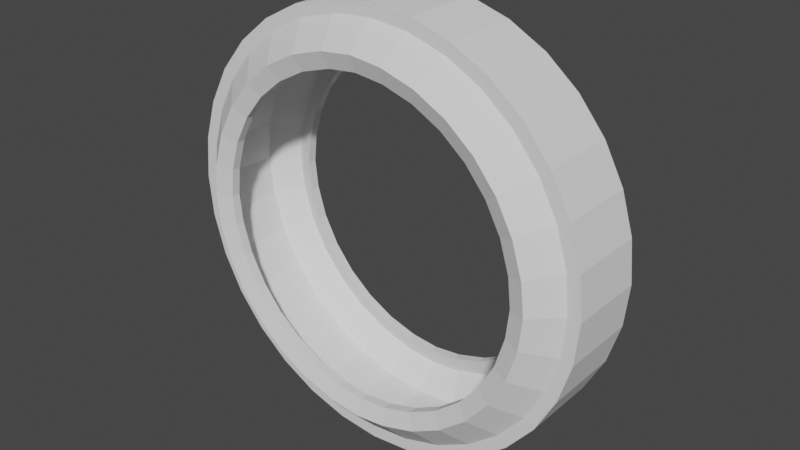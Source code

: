 # Source: loop.blend  (saved by Blender 2.82.7; exported with 4.5.12 LTS)
import bpy
from mathutils import Matrix  # noqa: F401  (used for matrix-valued properties, if any)

bpy.ops.wm.read_factory_settings(use_empty=True)
scene = bpy.context.scene
scene.name = 'Scene'

# ---- collections
col_collection = bpy.data.collections.new('Collection'); scene.collection.children.link(col_collection)

# ---- world
world_world = bpy.data.worlds.new('World'); scene.world = world_world
world_world.use_nodes = True; world_world.node_tree.nodes.clear()
_N = world_world.node_tree.nodes; _L = world_world.node_tree.links
n0 = _N.new('ShaderNodeOutputWorld'); n0.name = 'World Output'; n0.location = (300, 300)
n1 = _N.new('ShaderNodeBackground'); n1.name = 'Background'; n1.location = (10, 300)
n1.inputs[0].default_value = (0.05088, 0.05088, 0.05088, 1.0)
_L.new(n1.outputs[0], n0.inputs[0])
n0.is_active_output = True
world_world.color = (0.05088, 0.05088, 0.05088)
world_world.use_sun_shadow = False
world_world.sun_shadow_jitter_overblur = 0.0

# ---- meshes
me_cylinder = bpy.data.meshes.new('Cylinder')
me_cylinder.from_pydata([(-1.951, 1.813, -9.808), (-1.951, -1.813, -9.808), (-3.827, 1.813, -9.239), (-3.827, -1.813, -9.239), (-5.556, 1.813, -8.315), (-5.556, -1.813, -8.315), (-7.071, 1.813, -7.071), (-7.071, -1.813, -7.071), (-8.315, 1.813, -5.556), (-8.315, -1.813, -5.556), (-9.239, 1.813, -3.827), (-9.239, -1.813, -3.827), (-9.808, 1.813, -1.951), (-9.808, -1.813, -1.951), (-1.836, 1.813, -9.229), (-1.836, -1.813, -9.229), (-3.601, 1.813, -8.693), (-3.601, -1.813, -8.693), (-5.228, 1.813, -7.824), (-5.228, -1.813, -7.824), (-6.653, 1.813, -6.653), (-6.653, -1.813, -6.653), (-7.824, 1.813, -5.228), (-7.824, -1.813, -5.228), (-8.693, 1.813, -3.601), (-8.693, -1.813, -3.601), (-9.229, 1.813, -1.836), (-9.229, -1.813, -1.836), (-1.836, 1.535, -9.229), (-1.836, -1.535, -9.229), (-3.601, 1.535, -8.693), (-3.601, -1.535, -8.693), (-5.228, 1.535, -7.824), (-5.228, -1.535, -7.824), (-6.653, 1.535, -6.653), (-6.653, -1.535, -6.653), (-7.824, 1.535, -5.228), (-7.824, -1.535, -5.228), (-8.693, 1.535, -3.601), (-8.693, -1.535, -3.601), (-9.229, 1.535, -1.836), (-9.229, -1.535, -1.836), (-1.475, 2.92, -8.065), (-1.475, -2.92, -8.065), (-3.048, 2.92, -7.588), (-3.048, -2.92, -7.588), (-4.498, 2.92, -6.813), (-4.498, -2.92, -6.813), (-5.769, 2.92, -5.769), (-5.769, -2.92, -5.769), (-6.813, 2.92, -4.498), (-6.813, -2.92, -4.498), (-7.588, 2.92, -3.048), (-7.588, -2.92, -3.048), (-8.065, 2.92, -1.475), (-8.065, -2.92, -1.475), (-1.475, -2.473, -8.065), (-3.048, -2.473, -7.588), (-4.498, -2.473, -6.813), (-5.769, -2.473, -5.769), (-6.813, -2.473, -4.498), (-7.588, -2.473, -3.048), (-8.065, -2.473, -1.475), (-1.475, 2.473, -8.065), (-3.048, 2.473, -7.588), (-4.498, 2.473, -6.813), (-5.769, 2.473, -5.769), (-6.813, 2.473, -4.498), (-7.588, 2.473, -3.048), (-8.065, 2.473, -1.475), (0.0, 1.813, -10.0), (0.0, -1.813, -10.0), (1.951, 1.813, -9.808), (1.951, -1.813, -9.808), (3.827, 1.813, -9.239), (3.827, -1.813, -9.239), (5.556, 1.813, -8.315), (5.556, -1.813, -8.315), (7.071, 1.813, -7.071), (7.071, -1.813, -7.071), (8.315, 1.813, -5.556), (8.315, -1.813, -5.556), (9.239, 1.813, -3.827), (9.239, -1.813, -3.827), (9.808, 1.813, -1.951), (9.808, -1.813, -1.951), (0.0, 1.813, -9.409), (0.0, -1.813, -9.409), (1.836, 1.813, -9.229), (1.836, -1.813, -9.229), (3.601, 1.813, -8.693), (3.601, -1.813, -8.693), (5.228, 1.813, -7.824), (5.228, -1.813, -7.824), (6.653, 1.813, -6.653), (6.653, -1.813, -6.653), (7.824, 1.813, -5.228), (7.824, -1.813, -5.228), (8.693, 1.813, -3.601), (8.693, -1.813, -3.601), (9.229, 1.813, -1.836), (9.229, -1.813, -1.836), (0.0, 1.535, -9.409), (0.0, -1.535, -9.409), (1.836, 1.535, -9.229), (1.836, -1.535, -9.229), (3.601, 1.535, -8.693), (3.601, -1.535, -8.693), (5.228, 1.535, -7.824), (5.228, -1.535, -7.824), (6.653, 1.535, -6.653), (6.653, -1.535, -6.653), (7.824, 1.535, -5.228), (7.824, -1.535, -5.228), (8.693, 1.535, -3.601), (8.693, -1.535, -3.601), (9.229, 1.535, -1.836), (9.229, -1.535, -1.836), (-6.125e-09, 2.92, -8.226), (1.475, 2.92, -8.065), (1.475, -2.92, -8.065), (6.125e-09, -2.92, -8.226), (3.048, 2.92, -7.588), (3.048, -2.92, -7.588), (4.498, 2.92, -6.813), (4.498, -2.92, -6.813), (5.769, 2.92, -5.769), (5.769, -2.92, -5.769), (6.813, 2.92, -4.498), (6.813, -2.92, -4.498), (7.588, 2.92, -3.048), (7.588, -2.92, -3.048), (8.065, 2.92, -1.475), (8.065, -2.92, -1.475), (5.187e-09, -2.473, -8.226), (1.475, -2.473, -8.065), (3.048, -2.473, -7.588), (4.498, -2.473, -6.813), (5.769, -2.473, -5.769), (6.813, -2.473, -4.498), (7.588, -2.473, -3.048), (8.065, -2.473, -1.475), (-5.187e-09, 2.473, -8.226), (1.475, 2.473, -8.065), (3.048, 2.473, -7.588), (4.498, 2.473, -6.813), (5.769, 2.473, -5.769), (6.813, 2.473, -4.498), (7.588, 2.473, -3.048), (8.065, 2.473, -1.475), (-1.951, 1.813, 9.808), (-1.951, -1.813, 9.808), (-3.827, 1.813, 9.239), (-3.827, -1.813, 9.239), (-5.556, 1.813, 8.315), (-5.556, -1.813, 8.315), (-7.071, 1.813, 7.071), (-7.071, -1.813, 7.071), (-8.315, 1.813, 5.556), (-8.315, -1.813, 5.556), (-9.239, 1.813, 3.827), (-9.239, -1.813, 3.827), (-9.808, 1.813, 1.951), (-9.808, -1.813, 1.951), (-10.0, 1.813, 7.924e-08), (-10.0, -1.813, -7.924e-08), (-1.836, 1.813, 9.229), (-1.836, -1.813, 9.229), (-3.601, 1.813, 8.693), (-3.601, -1.813, 8.693), (-5.228, 1.813, 7.824), (-5.228, -1.813, 7.824), (-6.653, 1.813, 6.653), (-6.653, -1.813, 6.653), (-7.824, 1.813, 5.228), (-7.824, -1.813, 5.228), (-8.693, 1.813, 3.601), (-8.693, -1.813, 3.601), (-9.229, 1.813, 1.836), (-9.229, -1.813, 1.836), (-9.409, 1.813, 7.924e-08), (-9.409, -1.813, -7.924e-08), (-1.836, 1.535, 9.229), (-1.836, -1.535, 9.229), (-3.601, 1.535, 8.693), (-3.601, -1.535, 8.693), (-5.228, 1.535, 7.824), (-5.228, -1.535, 7.824), (-6.653, 1.535, 6.653), (-6.653, -1.535, 6.653), (-7.824, 1.535, 5.228), (-7.824, -1.535, 5.228), (-8.693, 1.535, 3.601), (-8.693, -1.535, 3.601), (-9.229, 1.535, 1.836), (-9.229, -1.535, 1.836), (-9.409, 1.535, 6.71e-08), (-9.409, -1.535, -6.71e-08), (-1.475, 2.92, 8.065), (-1.475, -2.92, 8.065), (-3.048, 2.92, 7.588), (-3.048, -2.92, 7.588), (-4.498, 2.92, 6.813), (-4.498, -2.92, 6.813), (-5.769, 2.92, 5.769), (-5.769, -2.92, 5.769), (-6.813, 2.92, 4.498), (-6.813, -2.92, 4.498), (-7.588, 2.92, 3.048), (-7.588, -2.92, 3.048), (-8.065, 2.92, 1.475), (-8.065, -2.92, 1.475), (-8.226, 2.92, 7.373e-08), (-8.226, -2.92, -6.754e-08), (-1.475, -2.473, 8.065), (-3.048, -2.473, 7.588), (-4.498, -2.473, 6.813), (-5.769, -2.473, 5.769), (-6.813, -2.473, 4.498), (-7.588, -2.473, 3.048), (-8.065, -2.473, 1.475), (-8.226, -2.473, -5.673e-08), (-1.475, 2.473, 8.065), (-3.048, 2.473, 7.588), (-4.498, 2.473, 6.813), (-5.769, 2.473, 5.769), (-6.813, 2.473, 4.498), (-7.588, 2.473, 3.048), (-8.065, 2.473, 1.475), (-8.226, 2.473, 6.291e-08), (0.0, 1.813, 10.0), (0.0, -1.813, 10.0), (1.951, 1.813, 9.808), (1.951, -1.813, 9.808), (3.827, 1.813, 9.239), (3.827, -1.813, 9.239), (5.556, 1.813, 8.315), (5.556, -1.813, 8.315), (7.071, 1.813, 7.071), (7.071, -1.813, 7.071), (8.315, 1.813, 5.556), (8.315, -1.813, 5.556), (9.239, 1.813, 3.827), (9.239, -1.813, 3.827), (9.808, 1.813, 1.951), (9.808, -1.813, 1.951), (10.0, 1.813, 7.924e-08), (10.0, -1.813, -7.924e-08), (0.0, 1.813, 9.409), (0.0, -1.813, 9.409), (1.836, 1.813, 9.229), (1.836, -1.813, 9.229), (3.601, 1.813, 8.693), (3.601, -1.813, 8.693), (5.228, 1.813, 7.824), (5.228, -1.813, 7.824), (6.653, 1.813, 6.653), (6.653, -1.813, 6.653), (7.824, 1.813, 5.228), (7.824, -1.813, 5.228), (8.693, 1.813, 3.601), (8.693, -1.813, 3.601), (9.229, 1.813, 1.836), (9.229, -1.813, 1.836), (9.409, 1.813, 7.924e-08), (9.409, -1.813, -7.924e-08), (0.0, 1.535, 9.409), (0.0, -1.535, 9.409), (1.836, 1.535, 9.229), (1.836, -1.535, 9.229), (3.601, 1.535, 8.693), (3.601, -1.535, 8.693), (5.228, 1.535, 7.824), (5.228, -1.535, 7.824), (6.653, 1.535, 6.653), (6.653, -1.535, 6.653), (7.824, 1.535, 5.228), (7.824, -1.535, 5.228), (8.693, 1.535, 3.601), (8.693, -1.535, 3.601), (9.229, 1.535, 1.836), (9.229, -1.535, 1.836), (9.409, 1.535, 6.71e-08), (9.409, -1.535, -6.71e-08), (-6.125e-09, 2.92, 8.226), (1.475, 2.92, 8.065), (1.475, -2.92, 8.065), (6.125e-09, -2.92, 8.226), (3.048, 2.92, 7.588), (3.048, -2.92, 7.588), (4.498, 2.92, 6.813), (4.498, -2.92, 6.813), (5.769, 2.92, 5.769), (5.769, -2.92, 5.769), (6.813, 2.92, 4.498), (6.813, -2.92, 4.498), (7.588, 2.92, 3.048), (7.588, -2.92, 3.048), (8.065, 2.92, 1.475), (8.065, -2.92, 1.475), (8.226, 2.92, 7.373e-08), (8.226, -2.92, -6.754e-08), (5.187e-09, -2.473, 8.226), (1.475, -2.473, 8.065), (3.048, -2.473, 7.588), (4.498, -2.473, 6.813), (5.769, -2.473, 5.769), (6.813, -2.473, 4.498), (7.588, -2.473, 3.048), (8.065, -2.473, 1.475), (8.226, -2.473, -5.673e-08), (-5.187e-09, 2.473, 8.226), (1.475, 2.473, 8.065), (3.048, 2.473, 7.588), (4.498, 2.473, 6.813), (5.769, 2.473, 5.769), (6.813, 2.473, 4.498), (7.588, 2.473, 3.048), (8.065, 2.473, 1.475), (8.226, 2.473, 6.291e-08), (-5.864e-08, 2.65, -7.465), (-1.338, 2.65, -7.319), (-1.338, -2.65, -7.319), (-4.752e-08, -2.65, -7.465), (-2.766, 2.65, -6.886), (-2.766, -2.65, -6.886), (-4.082, 2.65, -6.182), (-4.082, -2.65, -6.182), (-5.236, 2.65, -5.236), (-5.236, -2.65, -5.236), (-6.182, 2.65, -4.082), (-6.182, -2.65, -4.082), (-6.886, 2.65, -2.766), (-6.886, -2.65, -2.766), (-7.319, 2.65, -1.338), (-7.319, -2.65, -1.338), (-7.465, 2.65, 1.057e-07), (-7.465, -2.65, -2.252e-08), (-4.837e-08, -2.244, -7.465), (-1.338, -2.244, -7.319), (-2.766, -2.244, -6.886), (-4.082, -2.244, -6.182), (-5.236, -2.244, -5.236), (-6.182, -2.244, -4.082), (-6.886, -2.244, -2.766), (-7.319, -2.244, -1.338), (-7.465, -2.244, -1.27e-08), (-5.778e-08, 2.244, -7.465), (-1.338, 2.244, -7.319), (-2.766, 2.244, -6.886), (-4.082, 2.244, -6.182), (-5.236, 2.244, -5.236), (-6.182, 2.244, -4.082), (-6.886, 2.244, -2.766), (-7.319, 2.244, -1.338), (-7.465, 2.244, 9.586e-08), (1.338, 2.65, -7.319), (1.338, -2.65, -7.319), (2.766, 2.65, -6.886), (2.766, -2.65, -6.886), (4.082, 2.65, -6.182), (4.082, -2.65, -6.182), (5.236, 2.65, -5.236), (5.236, -2.65, -5.236), (6.182, 2.65, -4.082), (6.182, -2.65, -4.082), (6.886, 2.65, -2.766), (6.886, -2.65, -2.766), (7.319, 2.65, -1.338), (7.319, -2.65, -1.338), (7.465, 2.65, 1.057e-07), (7.465, -2.65, -2.252e-08), (1.338, -2.244, -7.319), (2.766, -2.244, -6.886), (4.082, -2.244, -6.182), (5.236, -2.244, -5.236), (6.182, -2.244, -4.082), (6.886, -2.244, -2.766), (7.319, -2.244, -1.338), (7.465, -2.244, -1.27e-08), (1.338, 2.244, -7.319), (2.766, 2.244, -6.886), (4.082, 2.244, -6.182), (5.236, 2.244, -5.236), (6.182, 2.244, -4.082), (6.886, 2.244, -2.766), (7.319, 2.244, -1.338), (7.465, 2.244, 9.586e-08), (-5.864e-08, 2.65, 7.465), (-1.338, 2.65, 7.319), (-1.338, -2.65, 7.319), (-4.752e-08, -2.65, 7.465), (-2.766, 2.65, 6.886), (-2.766, -2.65, 6.886), (-4.082, 2.65, 6.182), (-4.082, -2.65, 6.182), (-5.236, 2.65, 5.236), (-5.236, -2.65, 5.236), (-6.182, 2.65, 4.082), (-6.182, -2.65, 4.082), (-6.886, 2.65, 2.766), (-6.886, -2.65, 2.766), (-7.319, 2.65, 1.338), (-7.319, -2.65, 1.338), (-4.837e-08, -2.244, 7.465), (-1.338, -2.244, 7.319), (-2.766, -2.244, 6.886), (-4.082, -2.244, 6.182), (-5.236, -2.244, 5.236), (-6.182, -2.244, 4.082), (-6.886, -2.244, 2.766), (-7.319, -2.244, 1.338), (-5.778e-08, 2.244, 7.465), (-1.338, 2.244, 7.319), (-2.766, 2.244, 6.886), (-4.082, 2.244, 6.182), (-5.236, 2.244, 5.236), (-6.182, 2.244, 4.082), (-6.886, 2.244, 2.766), (-7.319, 2.244, 1.338), (1.338, 2.65, 7.319), (1.338, -2.65, 7.319), (2.766, 2.65, 6.886), (2.766, -2.65, 6.886), (4.082, 2.65, 6.182), (4.082, -2.65, 6.182), (5.236, 2.65, 5.236), (5.236, -2.65, 5.236), (6.182, 2.65, 4.082), (6.182, -2.65, 4.082), (6.886, 2.65, 2.766), (6.886, -2.65, 2.766), (7.319, 2.65, 1.338), (7.319, -2.65, 1.338), (1.338, -2.244, 7.319), (2.766, -2.244, 6.886), (4.082, -2.244, 6.182), (5.236, -2.244, 5.236), (6.182, -2.244, 4.082), (6.886, -2.244, 2.766), (7.319, -2.244, 1.338), (1.338, 2.244, 7.319), (2.766, 2.244, 6.886), (4.082, 2.244, 6.182), (5.236, 2.244, 5.236), (6.182, 2.244, 4.082), (6.886, 2.244, 2.766), (7.319, 2.244, 1.338)], [], [(70, 71, 1, 0), (0, 1, 3, 2), (2, 3, 5, 4), (4, 5, 7, 6), (6, 7, 9, 8), (8, 9, 11, 10), (10, 11, 13, 12), (12, 13, 165, 164), (14, 86, 70, 0), (87, 15, 1, 71), (16, 14, 0, 2), (15, 17, 3, 1), (18, 16, 2, 4), (17, 19, 5, 3), (20, 18, 4, 6), (19, 21, 7, 5), (22, 20, 6, 8), (21, 23, 9, 7), (24, 22, 8, 10), (23, 25, 11, 9), (26, 24, 10, 12), (25, 27, 13, 11), (180, 26, 12, 164), (27, 181, 165, 13), (86, 14, 42, 118), (36, 34, 66, 67), (27, 25, 53, 55), (37, 39, 61, 60), (24, 26, 54, 52), (38, 36, 67, 68), (25, 23, 51, 53), (39, 41, 62, 61), (22, 24, 52, 50), (40, 196, 197, 41), (40, 38, 68, 69), (38, 40, 41, 39), (23, 21, 49, 51), (36, 38, 39, 37), (103, 29, 56, 134), (34, 36, 37, 35), (41, 197, 221, 62), (32, 34, 35, 33), (20, 22, 50, 48), (30, 32, 33, 31), (28, 102, 142, 63), (28, 30, 31, 29), (196, 40, 69, 229), (102, 28, 29, 103), (287, 199, 390, 391), (286, 287, 391, 421), (126, 124, 360, 362), (198, 284, 388, 389), (284, 285, 420, 388), (213, 55, 335, 337), (123, 125, 361, 359), (54, 212, 336, 334), (124, 122, 358, 360), (55, 53, 333, 335), (120, 123, 359, 357), (52, 54, 334, 332), (122, 119, 356, 358), (214, 302, 404, 405), (53, 51, 331, 333), (121, 120, 357, 323), (26, 180, 212, 54), (35, 37, 60, 59), (15, 87, 121, 43), (181, 27, 55, 213), (34, 32, 65, 66), (14, 16, 44, 42), (33, 35, 59, 58), (17, 15, 43, 45), (32, 30, 64, 65), (16, 18, 46, 44), (31, 33, 58, 57), (19, 17, 45, 47), (30, 28, 63, 64), (18, 20, 48, 46), (29, 31, 57, 56), (21, 19, 47, 49), (70, 72, 73, 71), (72, 74, 75, 73), (74, 76, 77, 75), (76, 78, 79, 77), (78, 80, 81, 79), (80, 82, 83, 81), (82, 84, 85, 83), (84, 246, 247, 85), (88, 72, 70, 86), (87, 71, 73, 89), (90, 74, 72, 88), (89, 73, 75, 91), (92, 76, 74, 90), (91, 75, 77, 93), (94, 78, 76, 92), (93, 77, 79, 95), (96, 80, 78, 94), (95, 79, 81, 97), (98, 82, 80, 96), (97, 81, 83, 99), (100, 84, 82, 98), (99, 83, 85, 101), (264, 246, 84, 100), (101, 85, 247, 265), (86, 118, 119, 88), (112, 147, 146, 110), (101, 133, 131, 99), (113, 139, 140, 115), (98, 130, 132, 100), (114, 148, 147, 112), (99, 131, 129, 97), (115, 140, 141, 117), (96, 128, 130, 98), (116, 117, 283, 282), (116, 149, 148, 114), (114, 115, 117, 116), (97, 129, 127, 95), (112, 113, 115, 114), (103, 134, 135, 105), (110, 111, 113, 112), (117, 141, 310, 283), (108, 109, 111, 110), (94, 126, 128, 96), (106, 107, 109, 108), (104, 143, 142, 102), (104, 105, 107, 106), (282, 319, 149, 116), (102, 103, 105, 104), (311, 222, 413, 412), (50, 52, 332, 330), (119, 118, 320, 356), (215, 214, 405, 406), (51, 49, 329, 331), (302, 303, 434, 404), (222, 223, 414, 413), (48, 50, 330, 328), (312, 311, 412, 441), (216, 215, 406, 407), (49, 47, 327, 329), (303, 304, 435, 434), (223, 224, 415, 414), (46, 48, 328, 326), (313, 312, 441, 442), (135, 134, 338, 372), (100, 132, 300, 264), (111, 138, 139, 113), (89, 120, 121, 87), (265, 301, 133, 101), (110, 146, 145, 108), (88, 119, 122, 90), (109, 137, 138, 111), (91, 123, 120, 89), (108, 145, 144, 106), (90, 122, 124, 92), (107, 136, 137, 109), (93, 125, 123, 91), (106, 144, 143, 104), (92, 124, 126, 94), (105, 135, 136, 107), (95, 127, 125, 93), (230, 150, 151, 231), (150, 152, 153, 151), (152, 154, 155, 153), (154, 156, 157, 155), (156, 158, 159, 157), (158, 160, 161, 159), (160, 162, 163, 161), (162, 164, 165, 163), (166, 150, 230, 248), (249, 231, 151, 167), (168, 152, 150, 166), (167, 151, 153, 169), (170, 154, 152, 168), (169, 153, 155, 171), (172, 156, 154, 170), (171, 155, 157, 173), (174, 158, 156, 172), (173, 157, 159, 175), (176, 160, 158, 174), (175, 159, 161, 177), (178, 162, 160, 176), (177, 161, 163, 179), (180, 164, 162, 178), (179, 163, 165, 181), (248, 284, 198, 166), (190, 226, 225, 188), (179, 211, 209, 177), (191, 218, 219, 193), (176, 208, 210, 178), (192, 227, 226, 190), (177, 209, 207, 175), (193, 219, 220, 195), (174, 206, 208, 176), (194, 195, 197, 196), (194, 228, 227, 192), (192, 193, 195, 194), (175, 207, 205, 173), (190, 191, 193, 192), (267, 302, 214, 183), (188, 189, 191, 190), (195, 220, 221, 197), (186, 187, 189, 188), (172, 204, 206, 174), (184, 185, 187, 186), (182, 222, 311, 266), (182, 183, 185, 184), (196, 229, 228, 194), (266, 267, 183, 182), (217, 216, 407, 408), (47, 45, 325, 327), (304, 305, 436, 435), (142, 143, 380, 347), (224, 225, 416, 415), (44, 46, 326, 324), (314, 313, 442, 443), (136, 135, 372, 373), (218, 217, 408, 409), (45, 43, 322, 325), (305, 306, 437, 436), (143, 144, 381, 380), (225, 226, 417, 416), (42, 44, 324, 321), (315, 314, 443, 444), (137, 136, 373, 374), (178, 210, 212, 180), (189, 217, 218, 191), (167, 199, 287, 249), (181, 213, 211, 179), (188, 225, 224, 186), (166, 198, 200, 168), (187, 216, 217, 189), (169, 201, 199, 167), (186, 224, 223, 184), (168, 200, 202, 170), (185, 215, 216, 187), (171, 203, 201, 169), (184, 223, 222, 182), (170, 202, 204, 172), (183, 214, 215, 185), (173, 205, 203, 171), (230, 231, 233, 232), (232, 233, 235, 234), (234, 235, 237, 236), (236, 237, 239, 238), (238, 239, 241, 240), (240, 241, 243, 242), (242, 243, 245, 244), (244, 245, 247, 246), (250, 248, 230, 232), (249, 251, 233, 231), (252, 250, 232, 234), (251, 253, 235, 233), (254, 252, 234, 236), (253, 255, 237, 235), (256, 254, 236, 238), (255, 257, 239, 237), (258, 256, 238, 240), (257, 259, 241, 239), (260, 258, 240, 242), (259, 261, 243, 241), (262, 260, 242, 244), (261, 263, 245, 243), (264, 262, 244, 246), (263, 265, 247, 245), (248, 250, 285, 284), (276, 274, 315, 316), (263, 261, 297, 299), (277, 279, 308, 307), (260, 262, 298, 296), (278, 276, 316, 317), (261, 259, 295, 297), (279, 281, 309, 308), (258, 260, 296, 294), (280, 282, 283, 281), (280, 278, 317, 318), (278, 280, 281, 279), (259, 257, 293, 295), (276, 278, 279, 277), (267, 269, 303, 302), (274, 276, 277, 275), (281, 283, 310, 309), (272, 274, 275, 273), (256, 258, 294, 292), (270, 272, 273, 271), (268, 266, 311, 312), (268, 270, 271, 269), (282, 280, 318, 319), (266, 268, 269, 267), (219, 218, 409, 410), (43, 121, 323, 322), (306, 307, 438, 437), (144, 145, 382, 381), (226, 227, 418, 417), (118, 42, 321, 320), (316, 315, 444, 445), (138, 137, 374, 375), (220, 219, 410, 411), (307, 308, 439, 438), (145, 146, 383, 382), (227, 228, 419, 418), (317, 316, 445, 446), (134, 56, 339, 338), (139, 138, 375, 376), (221, 220, 411, 346), (262, 264, 300, 298), (275, 277, 307, 306), (251, 249, 287, 286), (265, 263, 299, 301), (274, 272, 314, 315), (250, 252, 288, 285), (273, 275, 306, 305), (253, 251, 286, 289), (272, 270, 313, 314), (252, 254, 290, 288), (271, 273, 305, 304), (255, 253, 289, 291), (270, 268, 312, 313), (254, 256, 292, 290), (269, 271, 304, 303), (257, 255, 291, 293), (338, 339, 322, 323), (339, 340, 325, 322), (340, 341, 327, 325), (341, 342, 329, 327), (342, 343, 331, 329), (343, 344, 333, 331), (344, 345, 335, 333), (345, 346, 337, 335), (334, 336, 355, 354), (332, 334, 354, 353), (330, 332, 353, 352), (328, 330, 352, 351), (326, 328, 351, 350), (324, 326, 350, 349), (321, 324, 349, 348), (320, 321, 348, 347), (338, 323, 357, 372), (372, 357, 359, 373), (373, 359, 361, 374), (374, 361, 363, 375), (375, 363, 365, 376), (376, 365, 367, 377), (377, 367, 369, 378), (378, 369, 371, 379), (368, 386, 387, 370), (366, 385, 386, 368), (364, 384, 385, 366), (362, 383, 384, 364), (360, 382, 383, 362), (358, 381, 382, 360), (356, 380, 381, 358), (320, 347, 380, 356), (404, 391, 390, 405), (405, 390, 393, 406), (406, 393, 395, 407), (407, 395, 397, 408), (408, 397, 399, 409), (409, 399, 401, 410), (410, 401, 403, 411), (411, 403, 337, 346), (402, 419, 355, 336), (400, 418, 419, 402), (398, 417, 418, 400), (396, 416, 417, 398), (394, 415, 416, 396), (392, 414, 415, 394), (389, 413, 414, 392), (388, 412, 413, 389), (404, 434, 421, 391), (434, 435, 423, 421), (435, 436, 425, 423), (436, 437, 427, 425), (437, 438, 429, 427), (438, 439, 431, 429), (439, 440, 433, 431), (440, 379, 371, 433), (432, 370, 387, 447), (430, 432, 447, 446), (428, 430, 446, 445), (426, 428, 445, 444), (424, 426, 444, 443), (422, 424, 443, 442), (420, 422, 442, 441), (388, 420, 441, 412), (125, 127, 363, 361), (285, 288, 422, 420), (200, 198, 389, 392), (128, 126, 362, 364), (289, 286, 421, 423), (199, 201, 393, 390), (127, 129, 365, 363), (288, 290, 424, 422), (202, 200, 392, 394), (130, 128, 364, 366), (291, 289, 423, 425), (201, 203, 395, 393), (129, 131, 367, 365), (290, 292, 426, 424), (204, 202, 394, 396), (132, 130, 366, 368), (293, 291, 425, 427), (203, 205, 397, 395), (131, 133, 369, 367), (292, 294, 428, 426), (206, 204, 396, 398), (300, 132, 368, 370), (295, 293, 427, 429), (205, 207, 399, 397), (133, 301, 371, 369), (294, 296, 430, 428), (208, 206, 398, 400), (297, 295, 429, 431), (207, 209, 401, 399), (296, 298, 432, 430), (210, 208, 400, 402), (299, 297, 431, 433), (209, 211, 403, 401), (298, 300, 370, 432), (212, 210, 402, 336), (301, 299, 433, 371), (211, 213, 337, 403), (229, 69, 354, 355), (62, 221, 346, 345), (69, 68, 353, 354), (61, 62, 345, 344), (68, 67, 352, 353), (60, 61, 344, 343), (67, 66, 351, 352), (59, 60, 343, 342), (149, 319, 387, 386), (66, 65, 350, 351), (310, 141, 378, 379), (58, 59, 342, 341), (148, 149, 386, 385), (65, 64, 349, 350), (141, 140, 377, 378), (57, 58, 341, 340), (319, 318, 447, 387), (147, 148, 385, 384), (64, 63, 348, 349), (309, 310, 379, 440), (140, 139, 376, 377), (56, 57, 340, 339), (318, 317, 446, 447), (228, 229, 355, 419), (146, 147, 384, 383), (63, 142, 347, 348), (308, 309, 440, 439)])
_uv = me_cylinder.uv_layers.new(name='UVMap')
_uv.uv.foreach_set('vector', [0.5, 0.5, 0.5, 1.0, 0.4688, 1.0, 0.4688, 0.5, 0.4688, 0.5, 0.4688, 1.0, 0.4375, 1.0, 0.4375, 0.5, 0.4375, 0.5, 0.4375, 1.0, 0.4062, 1.0, 0.4062, 0.5, 0.4062, 0.5, 0.4062, 1.0, 0.375, 1.0, 0.375, 0.5, 0.375, 0.5, 0.375, 1.0, 0.3438, 1.0, 0.3438, 0.5, 0.3438, 0.5, 0.3438, 1.0, 0.3125, 1.0, 0.3125, 0.5, 0.3125, 0.5, 0.3125, 1.0, 0.2812, 1.0, 0.2812, 0.5, 0.2812, 0.5, 0.2812, 1.0, 0.25, 1.0, 0.25, 0.5, 0.7059, 0.02851, 0.75, 0.02417, 0.75, 0.01, 0.7032, 0.01461, 0.25, 0.02417, 0.2059, 0.02851, 0.2032, 0.01461, 0.25, 0.01, 0.6636, 0.04136, 0.7059, 0.02851, 0.7032, 0.01461, 0.6582, 0.02827, 0.2059, 0.02851, 0.1636, 0.04136, 0.1582, 0.02827, 0.2032, 0.01461, 0.6245, 0.06223, 0.6636, 0.04136, 0.6582, 0.02827, 0.6167, 0.05045, 0.1636, 0.04136, 0.1245, 0.06223, 0.1167, 0.05045, 0.1582, 0.02827, 0.5903, 0.09032, 0.6245, 0.06223, 0.6167, 0.05045, 0.5803, 0.08029, 0.1245, 0.06223, 0.09032, 0.09032, 0.08029, 0.08029, 0.1167, 0.05045, 0.5622, 0.1245, 0.5903, 0.09032, 0.5803, 0.08029, 0.5504, 0.1167, 0.09032, 0.09032, 0.06223, 0.1245, 0.05045, 0.1167, 0.08029, 0.08029, 0.5414, 0.1636, 0.5622, 0.1245, 0.5504, 0.1167, 0.5283, 0.1582, 0.06223, 0.1245, 0.04136, 0.1636, 0.02827, 0.1582, 0.05045, 0.1167, 0.5285, 0.2059, 0.5414, 0.1636, 0.5283, 0.1582, 0.5146, 0.2032, 0.04136, 0.1636, 0.02851, 0.2059, 0.01461, 0.2032, 0.02827, 0.1582, 0.5242, 0.25, 0.5285, 0.2059, 0.5146, 0.2032, 0.51, 0.25, 0.02851, 0.2059, 0.02417, 0.25, 0.01, 0.25, 0.01461, 0.2032, 0.75, 0.02417, 0.7059, 0.02851, 0.7059, 0.02851, 0.75, 0.02417, 0.3956, 0.1245, 0.4237, 0.09032, 0.4237, 0.09032, 0.3956, 0.1245, 0.02851, 0.2059, 0.04136, 0.1636, 0.04136, 0.1636, 0.02851, 0.2059, 0.2289, 0.1245, 0.208, 0.1636, 0.208, 0.1636, 0.2289, 0.1245, 0.5414, 0.1636, 0.5285, 0.2059, 0.5285, 0.2059, 0.5414, 0.1636, 0.3747, 0.1636, 0.3956, 0.1245, 0.3956, 0.1245, 0.3747, 0.1636, 0.04136, 0.1636, 0.06223, 0.1245, 0.06223, 0.1245, 0.04136, 0.1636, 0.208, 0.1636, 0.1952, 0.2059, 0.1952, 0.2059, 0.208, 0.1636, 0.5622, 0.1245, 0.5414, 0.1636, 0.5414, 0.1636, 0.5622, 0.1245, 0.3618, 0.2059, 0.3575, 0.25, 0.1908, 0.25, 0.1952, 0.2059, 0.3618, 0.2059, 0.3747, 0.1636, 0.3747, 0.1636, 0.3618, 0.2059, 0.3747, 0.1636, 0.3618, 0.2059, 0.1952, 0.2059, 0.208, 0.1636, 0.06223, 0.1245, 0.09032, 0.09032, 0.09032, 0.09032, 0.06223, 0.1245, 0.3956, 0.1245, 0.3747, 0.1636, 0.208, 0.1636, 0.2289, 0.1245, 0.4167, 0.02417, 0.3726, 0.02851, 0.3726, 0.02851, 0.4167, 0.02417, 0.4237, 0.09032, 0.3956, 0.1245, 0.2289, 0.1245, 0.257, 0.09032, 0.1952, 0.2059, 0.1908, 0.25, 0.1908, 0.25, 0.1952, 0.2059, 0.4579, 0.06223, 0.4237, 0.09032, 0.257, 0.09032, 0.2912, 0.06223, 0.5903, 0.09032, 0.5622, 0.1245, 0.5622, 0.1245, 0.5903, 0.09032, 0.4969, 0.04136, 0.4579, 0.06223, 0.2912, 0.06223, 0.3302, 0.04136, 0.5393, 0.02851, 0.5833, 0.02417, 0.5833, 0.02417, 0.5393, 0.02851, 0.5393, 0.02851, 0.4969, 0.04136, 0.3302, 0.04136, 0.3726, 0.02851, 0.3575, 0.25, 0.3618, 0.2059, 0.3618, 0.2059, 0.3575, 0.25, 0.5833, 0.02417, 0.5393, 0.02851, 0.3726, 0.02851, 0.4167, 0.02417, 0.25, 0.02417, 0.2059, 0.02851, 0.2059, 0.02851, 0.25, 0.02417, 0.2059, 0.02851, 0.25, 0.02417, 0.25, 0.02417, 0.2059, 0.02851, 0.5903, 0.09032, 0.6245, 0.06223, 0.6245, 0.06223, 0.5903, 0.09032, 0.7059, 0.02851, 0.75, 0.02417, 0.75, 0.02417, 0.7059, 0.02851, 0.75, 0.02417, 0.7059, 0.02851, 0.7059, 0.02851, 0.75, 0.02417, 0.02417, 0.25, 0.02851, 0.2059, 0.02851, 0.2059, 0.02417, 0.25, 0.1636, 0.04136, 0.1245, 0.06223, 0.1245, 0.06223, 0.1636, 0.04136, 0.5285, 0.2059, 0.5242, 0.25, 0.5242, 0.25, 0.5285, 0.2059, 0.6245, 0.06223, 0.6636, 0.04136, 0.6636, 0.04136, 0.6245, 0.06223, 0.02851, 0.2059, 0.04136, 0.1636, 0.04136, 0.1636, 0.02851, 0.2059, 0.2059, 0.02851, 0.1636, 0.04136, 0.1636, 0.04136, 0.2059, 0.02851, 0.5414, 0.1636, 0.5285, 0.2059, 0.5285, 0.2059, 0.5414, 0.1636, 0.6636, 0.04136, 0.7059, 0.02851, 0.7059, 0.02851, 0.6636, 0.04136, 0.3726, 0.02851, 0.4167, 0.02417, 0.4167, 0.02417, 0.3726, 0.02851, 0.04136, 0.1636, 0.06223, 0.1245, 0.06223, 0.1245, 0.04136, 0.1636, 0.25, 0.02417, 0.2059, 0.02851, 0.2059, 0.02851, 0.25, 0.02417, 0.5285, 0.2059, 0.5242, 0.25, 0.5242, 0.25, 0.5285, 0.2059, 0.257, 0.09032, 0.2289, 0.1245, 0.2289, 0.1245, 0.257, 0.09032, 0.2059, 0.02851, 0.25, 0.02417, 0.25, 0.02417, 0.2059, 0.02851, 0.02417, 0.25, 0.02851, 0.2059, 0.02851, 0.2059, 0.02417, 0.25, 0.4237, 0.09032, 0.4579, 0.06223, 0.4579, 0.06223, 0.4237, 0.09032, 0.7059, 0.02851, 0.6636, 0.04136, 0.6636, 0.04136, 0.7059, 0.02851, 0.2912, 0.06223, 0.257, 0.09032, 0.257, 0.09032, 0.2912, 0.06223, 0.1636, 0.04136, 0.2059, 0.02851, 0.2059, 0.02851, 0.1636, 0.04136, 0.4579, 0.06223, 0.4969, 0.04136, 0.4969, 0.04136, 0.4579, 0.06223, 0.6636, 0.04136, 0.6245, 0.06223, 0.6245, 0.06223, 0.6636, 0.04136, 0.3302, 0.04136, 0.2912, 0.06223, 0.2912, 0.06223, 0.3302, 0.04136, 0.1245, 0.06223, 0.1636, 0.04136, 0.1636, 0.04136, 0.1245, 0.06223, 0.4969, 0.04136, 0.5393, 0.02851, 0.5393, 0.02851, 0.4969, 0.04136, 0.6245, 0.06223, 0.5903, 0.09032, 0.5903, 0.09032, 0.6245, 0.06223, 0.3726, 0.02851, 0.3302, 0.04136, 0.3302, 0.04136, 0.3726, 0.02851, 0.09032, 0.09032, 0.1245, 0.06223, 0.1245, 0.06223, 0.09032, 0.09032, 0.5, 0.5, 0.4688, 0.5, 0.4688, 1.0, 0.5, 1.0, 0.4688, 0.5, 0.4375, 0.5, 0.4375, 1.0, 0.4688, 1.0, 0.4375, 0.5, 0.4062, 0.5, 0.4062, 1.0, 0.4375, 1.0, 0.4062, 0.5, 0.375, 0.5, 0.375, 1.0, 0.4062, 1.0, 0.375, 0.5, 0.3438, 0.5, 0.3438, 1.0, 0.375, 1.0, 0.3438, 0.5, 0.3125, 0.5, 0.3125, 1.0, 0.3438, 1.0, 0.3125, 0.5, 0.2812, 0.5, 0.2812, 1.0, 0.3125, 1.0, 0.2812, 0.5, 0.25, 0.5, 0.25, 1.0, 0.2812, 1.0, 0.7059, 0.02851, 0.7032, 0.01461, 0.75, 0.01, 0.75, 0.02417, 0.25, 0.02417, 0.25, 0.01, 0.2032, 0.01461, 0.2059, 0.02851, 0.6636, 0.04136, 0.6582, 0.02827, 0.7032, 0.01461, 0.7059, 0.02851, 0.2059, 0.02851, 0.2032, 0.01461, 0.1582, 0.02827, 0.1636, 0.04136, 0.6245, 0.06223, 0.6167, 0.05045, 0.6582, 0.02827, 0.6636, 0.04136, 0.1636, 0.04136, 0.1582, 0.02827, 0.1167, 0.05045, 0.1245, 0.06223, 0.5903, 0.09032, 0.5803, 0.08029, 0.6167, 0.05045, 0.6245, 0.06223, 0.1245, 0.06223, 0.1167, 0.05045, 0.08029, 0.08029, 0.09032, 0.09032, 0.5622, 0.1245, 0.5504, 0.1167, 0.5803, 0.08029, 0.5903, 0.09032, 0.09032, 0.09032, 0.08029, 0.08029, 0.05045, 0.1167, 0.06223, 0.1245, 0.5414, 0.1636, 0.5283, 0.1582, 0.5504, 0.1167, 0.5622, 0.1245, 0.06223, 0.1245, 0.05045, 0.1167, 0.02827, 0.1582, 0.04136, 0.1636, 0.5285, 0.2059, 0.5146, 0.2032, 0.5283, 0.1582, 0.5414, 0.1636, 0.04136, 0.1636, 0.02827, 0.1582, 0.01461, 0.2032, 0.02851, 0.2059, 0.5242, 0.25, 0.51, 0.25, 0.5146, 0.2032, 0.5285, 0.2059, 0.02851, 0.2059, 0.01461, 0.2032, 0.01, 0.25, 0.02417, 0.25, 0.75, 0.02417, 0.75, 0.02417, 0.7059, 0.02851, 0.7059, 0.02851, 0.3956, 0.1245, 0.3956, 0.1245, 0.4237, 0.09032, 0.4237, 0.09032, 0.02851, 0.2059, 0.02851, 0.2059, 0.04136, 0.1636, 0.04136, 0.1636, 0.2289, 0.1245, 0.2289, 0.1245, 0.208, 0.1636, 0.208, 0.1636, 0.5414, 0.1636, 0.5414, 0.1636, 0.5285, 0.2059, 0.5285, 0.2059, 0.3747, 0.1636, 0.3747, 0.1636, 0.3956, 0.1245, 0.3956, 0.1245, 0.04136, 0.1636, 0.04136, 0.1636, 0.06223, 0.1245, 0.06223, 0.1245, 0.208, 0.1636, 0.208, 0.1636, 0.1952, 0.2059, 0.1952, 0.2059, 0.5622, 0.1245, 0.5622, 0.1245, 0.5414, 0.1636, 0.5414, 0.1636, 0.3618, 0.2059, 0.1952, 0.2059, 0.1908, 0.25, 0.3575, 0.25, 0.3618, 0.2059, 0.3618, 0.2059, 0.3747, 0.1636, 0.3747, 0.1636, 0.3747, 0.1636, 0.208, 0.1636, 0.1952, 0.2059, 0.3618, 0.2059, 0.06223, 0.1245, 0.06223, 0.1245, 0.09032, 0.09032, 0.09032, 0.09032, 0.3956, 0.1245, 0.2289, 0.1245, 0.208, 0.1636, 0.3747, 0.1636, 0.4167, 0.02417, 0.4167, 0.02417, 0.3726, 0.02851, 0.3726, 0.02851, 0.4237, 0.09032, 0.257, 0.09032, 0.2289, 0.1245, 0.3956, 0.1245, 0.1952, 0.2059, 0.1952, 0.2059, 0.1908, 0.25, 0.1908, 0.25, 0.4579, 0.06223, 0.2912, 0.06223, 0.257, 0.09032, 0.4237, 0.09032, 0.5903, 0.09032, 0.5903, 0.09032, 0.5622, 0.1245, 0.5622, 0.1245, 0.4969, 0.04136, 0.3302, 0.04136, 0.2912, 0.06223, 0.4579, 0.06223, 0.5393, 0.02851, 0.5393, 0.02851, 0.5833, 0.02417, 0.5833, 0.02417, 0.5393, 0.02851, 0.3726, 0.02851, 0.3302, 0.04136, 0.4969, 0.04136, 0.3575, 0.25, 0.3575, 0.25, 0.3618, 0.2059, 0.3618, 0.2059, 0.5833, 0.02417, 0.4167, 0.02417, 0.3726, 0.02851, 0.5393, 0.02851, 0.5833, 0.02417, 0.5393, 0.02851, 0.5393, 0.02851, 0.5833, 0.02417, 0.5622, 0.1245, 0.5414, 0.1636, 0.5414, 0.1636, 0.5622, 0.1245, 0.7059, 0.02851, 0.75, 0.02417, 0.75, 0.02417, 0.7059, 0.02851, 0.3302, 0.04136, 0.3726, 0.02851, 0.3726, 0.02851, 0.3302, 0.04136, 0.06223, 0.1245, 0.09032, 0.09032, 0.09032, 0.09032, 0.06223, 0.1245, 0.4167, 0.02417, 0.3726, 0.02851, 0.3726, 0.02851, 0.4167, 0.02417, 0.5393, 0.02851, 0.4969, 0.04136, 0.4969, 0.04136, 0.5393, 0.02851, 0.5903, 0.09032, 0.5622, 0.1245, 0.5622, 0.1245, 0.5903, 0.09032, 0.5393, 0.02851, 0.5833, 0.02417, 0.5833, 0.02417, 0.5393, 0.02851, 0.2912, 0.06223, 0.3302, 0.04136, 0.3302, 0.04136, 0.2912, 0.06223, 0.09032, 0.09032, 0.1245, 0.06223, 0.1245, 0.06223, 0.09032, 0.09032, 0.3726, 0.02851, 0.3302, 0.04136, 0.3302, 0.04136, 0.3726, 0.02851, 0.4969, 0.04136, 0.4579, 0.06223, 0.4579, 0.06223, 0.4969, 0.04136, 0.6245, 0.06223, 0.5903, 0.09032, 0.5903, 0.09032, 0.6245, 0.06223, 0.4969, 0.04136, 0.5393, 0.02851, 0.5393, 0.02851, 0.4969, 0.04136, 0.3726, 0.02851, 0.4167, 0.02417, 0.4167, 0.02417, 0.3726, 0.02851, 0.5285, 0.2059, 0.5285, 0.2059, 0.5242, 0.25, 0.5242, 0.25, 0.257, 0.09032, 0.257, 0.09032, 0.2289, 0.1245, 0.2289, 0.1245, 0.2059, 0.02851, 0.2059, 0.02851, 0.25, 0.02417, 0.25, 0.02417, 0.02417, 0.25, 0.02417, 0.25, 0.02851, 0.2059, 0.02851, 0.2059, 0.4237, 0.09032, 0.4237, 0.09032, 0.4579, 0.06223, 0.4579, 0.06223, 0.7059, 0.02851, 0.7059, 0.02851, 0.6636, 0.04136, 0.6636, 0.04136, 0.2912, 0.06223, 0.2912, 0.06223, 0.257, 0.09032, 0.257, 0.09032, 0.1636, 0.04136, 0.1636, 0.04136, 0.2059, 0.02851, 0.2059, 0.02851, 0.4579, 0.06223, 0.4579, 0.06223, 0.4969, 0.04136, 0.4969, 0.04136, 0.6636, 0.04136, 0.6636, 0.04136, 0.6245, 0.06223, 0.6245, 0.06223, 0.3302, 0.04136, 0.3302, 0.04136, 0.2912, 0.06223, 0.2912, 0.06223, 0.1245, 0.06223, 0.1245, 0.06223, 0.1636, 0.04136, 0.1636, 0.04136, 0.4969, 0.04136, 0.4969, 0.04136, 0.5393, 0.02851, 0.5393, 0.02851, 0.6245, 0.06223, 0.6245, 0.06223, 0.5903, 0.09032, 0.5903, 0.09032, 0.3726, 0.02851, 0.3726, 0.02851, 0.3302, 0.04136, 0.3302, 0.04136, 0.09032, 0.09032, 0.09032, 0.09032, 0.1245, 0.06223, 0.1245, 0.06223, 0.5, 0.5, 0.4688, 0.5, 0.4688, 1.0, 0.5, 1.0, 0.4688, 0.5, 0.4375, 0.5, 0.4375, 1.0, 0.4688, 1.0, 0.4375, 0.5, 0.4062, 0.5, 0.4062, 1.0, 0.4375, 1.0, 0.4062, 0.5, 0.375, 0.5, 0.375, 1.0, 0.4062, 1.0, 0.375, 0.5, 0.3438, 0.5, 0.3438, 1.0, 0.375, 1.0, 0.3438, 0.5, 0.3125, 0.5, 0.3125, 1.0, 0.3438, 1.0, 0.3125, 0.5, 0.2812, 0.5, 0.2812, 1.0, 0.3125, 1.0, 0.2812, 0.5, 0.25, 0.5, 0.25, 1.0, 0.2812, 1.0, 0.7059, 0.02851, 0.7032, 0.01461, 0.75, 0.01, 0.75, 0.02417, 0.25, 0.02417, 0.25, 0.01, 0.2032, 0.01461, 0.2059, 0.02851, 0.6636, 0.04136, 0.6582, 0.02827, 0.7032, 0.01461, 0.7059, 0.02851, 0.2059, 0.02851, 0.2032, 0.01461, 0.1582, 0.02827, 0.1636, 0.04136, 0.6245, 0.06223, 0.6167, 0.05045, 0.6582, 0.02827, 0.6636, 0.04136, 0.1636, 0.04136, 0.1582, 0.02827, 0.1167, 0.05045, 0.1245, 0.06223, 0.5903, 0.09032, 0.5803, 0.08029, 0.6167, 0.05045, 0.6245, 0.06223, 0.1245, 0.06223, 0.1167, 0.05045, 0.08029, 0.08029, 0.09032, 0.09032, 0.5622, 0.1245, 0.5504, 0.1167, 0.5803, 0.08029, 0.5903, 0.09032, 0.09032, 0.09032, 0.08029, 0.08029, 0.05045, 0.1167, 0.06223, 0.1245, 0.5414, 0.1636, 0.5283, 0.1582, 0.5504, 0.1167, 0.5622, 0.1245, 0.06223, 0.1245, 0.05045, 0.1167, 0.02827, 0.1582, 0.04136, 0.1636, 0.5285, 0.2059, 0.5146, 0.2032, 0.5283, 0.1582, 0.5414, 0.1636, 0.04136, 0.1636, 0.02827, 0.1582, 0.01461, 0.2032, 0.02851, 0.2059, 0.5242, 0.25, 0.51, 0.25, 0.5146, 0.2032, 0.5285, 0.2059, 0.02851, 0.2059, 0.01461, 0.2032, 0.01, 0.25, 0.02417, 0.25, 0.75, 0.02417, 0.75, 0.02417, 0.7059, 0.02851, 0.7059, 0.02851, 0.3956, 0.1245, 0.3956, 0.1245, 0.4237, 0.09032, 0.4237, 0.09032, 0.02851, 0.2059, 0.02851, 0.2059, 0.04136, 0.1636, 0.04136, 0.1636, 0.2289, 0.1245, 0.2289, 0.1245, 0.208, 0.1636, 0.208, 0.1636, 0.5414, 0.1636, 0.5414, 0.1636, 0.5285, 0.2059, 0.5285, 0.2059, 0.3747, 0.1636, 0.3747, 0.1636, 0.3956, 0.1245, 0.3956, 0.1245, 0.04136, 0.1636, 0.04136, 0.1636, 0.06223, 0.1245, 0.06223, 0.1245, 0.208, 0.1636, 0.208, 0.1636, 0.1952, 0.2059, 0.1952, 0.2059, 0.5622, 0.1245, 0.5622, 0.1245, 0.5414, 0.1636, 0.5414, 0.1636, 0.3618, 0.2059, 0.1952, 0.2059, 0.1908, 0.25, 0.3575, 0.25, 0.3618, 0.2059, 0.3618, 0.2059, 0.3747, 0.1636, 0.3747, 0.1636, 0.3747, 0.1636, 0.208, 0.1636, 0.1952, 0.2059, 0.3618, 0.2059, 0.06223, 0.1245, 0.06223, 0.1245, 0.09032, 0.09032, 0.09032, 0.09032, 0.3956, 0.1245, 0.2289, 0.1245, 0.208, 0.1636, 0.3747, 0.1636, 0.4167, 0.02417, 0.4167, 0.02417, 0.3726, 0.02851, 0.3726, 0.02851, 0.4237, 0.09032, 0.257, 0.09032, 0.2289, 0.1245, 0.3956, 0.1245, 0.1952, 0.2059, 0.1952, 0.2059, 0.1908, 0.25, 0.1908, 0.25, 0.4579, 0.06223, 0.2912, 0.06223, 0.257, 0.09032, 0.4237, 0.09032, 0.5903, 0.09032, 0.5903, 0.09032, 0.5622, 0.1245, 0.5622, 0.1245, 0.4969, 0.04136, 0.3302, 0.04136, 0.2912, 0.06223, 0.4579, 0.06223, 0.5393, 0.02851, 0.5393, 0.02851, 0.5833, 0.02417, 0.5833, 0.02417, 0.5393, 0.02851, 0.3726, 0.02851, 0.3302, 0.04136, 0.4969, 0.04136, 0.3575, 0.25, 0.3575, 0.25, 0.3618, 0.2059, 0.3618, 0.2059, 0.5833, 0.02417, 0.4167, 0.02417, 0.3726, 0.02851, 0.5393, 0.02851, 0.257, 0.09032, 0.2912, 0.06223, 0.2912, 0.06223, 0.257, 0.09032, 0.1245, 0.06223, 0.1636, 0.04136, 0.1636, 0.04136, 0.1245, 0.06223, 0.3302, 0.04136, 0.2912, 0.06223, 0.2912, 0.06223, 0.3302, 0.04136, 0.5833, 0.02417, 0.5393, 0.02851, 0.5393, 0.02851, 0.5833, 0.02417, 0.4579, 0.06223, 0.4237, 0.09032, 0.4237, 0.09032, 0.4579, 0.06223, 0.6636, 0.04136, 0.6245, 0.06223, 0.6245, 0.06223, 0.6636, 0.04136, 0.4579, 0.06223, 0.4969, 0.04136, 0.4969, 0.04136, 0.4579, 0.06223, 0.3302, 0.04136, 0.3726, 0.02851, 0.3726, 0.02851, 0.3302, 0.04136, 0.2289, 0.1245, 0.257, 0.09032, 0.257, 0.09032, 0.2289, 0.1245, 0.1636, 0.04136, 0.2059, 0.02851, 0.2059, 0.02851, 0.1636, 0.04136, 0.2912, 0.06223, 0.257, 0.09032, 0.257, 0.09032, 0.2912, 0.06223, 0.5393, 0.02851, 0.4969, 0.04136, 0.4969, 0.04136, 0.5393, 0.02851, 0.4237, 0.09032, 0.3956, 0.1245, 0.3956, 0.1245, 0.4237, 0.09032, 0.7059, 0.02851, 0.6636, 0.04136, 0.6636, 0.04136, 0.7059, 0.02851, 0.4237, 0.09032, 0.4579, 0.06223, 0.4579, 0.06223, 0.4237, 0.09032, 0.2912, 0.06223, 0.3302, 0.04136, 0.3302, 0.04136, 0.2912, 0.06223, 0.5285, 0.2059, 0.5285, 0.2059, 0.5242, 0.25, 0.5242, 0.25, 0.257, 0.09032, 0.257, 0.09032, 0.2289, 0.1245, 0.2289, 0.1245, 0.2059, 0.02851, 0.2059, 0.02851, 0.25, 0.02417, 0.25, 0.02417, 0.02417, 0.25, 0.02417, 0.25, 0.02851, 0.2059, 0.02851, 0.2059, 0.4237, 0.09032, 0.4237, 0.09032, 0.4579, 0.06223, 0.4579, 0.06223, 0.7059, 0.02851, 0.7059, 0.02851, 0.6636, 0.04136, 0.6636, 0.04136, 0.2912, 0.06223, 0.2912, 0.06223, 0.257, 0.09032, 0.257, 0.09032, 0.1636, 0.04136, 0.1636, 0.04136, 0.2059, 0.02851, 0.2059, 0.02851, 0.4579, 0.06223, 0.4579, 0.06223, 0.4969, 0.04136, 0.4969, 0.04136, 0.6636, 0.04136, 0.6636, 0.04136, 0.6245, 0.06223, 0.6245, 0.06223, 0.3302, 0.04136, 0.3302, 0.04136, 0.2912, 0.06223, 0.2912, 0.06223, 0.1245, 0.06223, 0.1245, 0.06223, 0.1636, 0.04136, 0.1636, 0.04136, 0.4969, 0.04136, 0.4969, 0.04136, 0.5393, 0.02851, 0.5393, 0.02851, 0.6245, 0.06223, 0.6245, 0.06223, 0.5903, 0.09032, 0.5903, 0.09032, 0.3726, 0.02851, 0.3726, 0.02851, 0.3302, 0.04136, 0.3302, 0.04136, 0.09032, 0.09032, 0.09032, 0.09032, 0.1245, 0.06223, 0.1245, 0.06223, 0.5, 0.5, 0.5, 1.0, 0.4688, 1.0, 0.4688, 0.5, 0.4688, 0.5, 0.4688, 1.0, 0.4375, 1.0, 0.4375, 0.5, 0.4375, 0.5, 0.4375, 1.0, 0.4062, 1.0, 0.4062, 0.5, 0.4062, 0.5, 0.4062, 1.0, 0.375, 1.0, 0.375, 0.5, 0.375, 0.5, 0.375, 1.0, 0.3438, 1.0, 0.3438, 0.5, 0.3438, 0.5, 0.3438, 1.0, 0.3125, 1.0, 0.3125, 0.5, 0.3125, 0.5, 0.3125, 1.0, 0.2812, 1.0, 0.2812, 0.5, 0.2812, 0.5, 0.2812, 1.0, 0.25, 1.0, 0.25, 0.5, 0.7059, 0.02851, 0.75, 0.02417, 0.75, 0.01, 0.7032, 0.01461, 0.25, 0.02417, 0.2059, 0.02851, 0.2032, 0.01461, 0.25, 0.01, 0.6636, 0.04136, 0.7059, 0.02851, 0.7032, 0.01461, 0.6582, 0.02827, 0.2059, 0.02851, 0.1636, 0.04136, 0.1582, 0.02827, 0.2032, 0.01461, 0.6245, 0.06223, 0.6636, 0.04136, 0.6582, 0.02827, 0.6167, 0.05045, 0.1636, 0.04136, 0.1245, 0.06223, 0.1167, 0.05045, 0.1582, 0.02827, 0.5903, 0.09032, 0.6245, 0.06223, 0.6167, 0.05045, 0.5803, 0.08029, 0.1245, 0.06223, 0.09032, 0.09032, 0.08029, 0.08029, 0.1167, 0.05045, 0.5622, 0.1245, 0.5903, 0.09032, 0.5803, 0.08029, 0.5504, 0.1167, 0.09032, 0.09032, 0.06223, 0.1245, 0.05045, 0.1167, 0.08029, 0.08029, 0.5414, 0.1636, 0.5622, 0.1245, 0.5504, 0.1167, 0.5283, 0.1582, 0.06223, 0.1245, 0.04136, 0.1636, 0.02827, 0.1582, 0.05045, 0.1167, 0.5285, 0.2059, 0.5414, 0.1636, 0.5283, 0.1582, 0.5146, 0.2032, 0.04136, 0.1636, 0.02851, 0.2059, 0.01461, 0.2032, 0.02827, 0.1582, 0.5242, 0.25, 0.5285, 0.2059, 0.5146, 0.2032, 0.51, 0.25, 0.02851, 0.2059, 0.02417, 0.25, 0.01, 0.25, 0.01461, 0.2032, 0.75, 0.02417, 0.7059, 0.02851, 0.7059, 0.02851, 0.75, 0.02417, 0.3956, 0.1245, 0.4237, 0.09032, 0.4237, 0.09032, 0.3956, 0.1245, 0.02851, 0.2059, 0.04136, 0.1636, 0.04136, 0.1636, 0.02851, 0.2059, 0.2289, 0.1245, 0.208, 0.1636, 0.208, 0.1636, 0.2289, 0.1245, 0.5414, 0.1636, 0.5285, 0.2059, 0.5285, 0.2059, 0.5414, 0.1636, 0.3747, 0.1636, 0.3956, 0.1245, 0.3956, 0.1245, 0.3747, 0.1636, 0.04136, 0.1636, 0.06223, 0.1245, 0.06223, 0.1245, 0.04136, 0.1636, 0.208, 0.1636, 0.1952, 0.2059, 0.1952, 0.2059, 0.208, 0.1636, 0.5622, 0.1245, 0.5414, 0.1636, 0.5414, 0.1636, 0.5622, 0.1245, 0.3618, 0.2059, 0.3575, 0.25, 0.1908, 0.25, 0.1952, 0.2059, 0.3618, 0.2059, 0.3747, 0.1636, 0.3747, 0.1636, 0.3618, 0.2059, 0.3747, 0.1636, 0.3618, 0.2059, 0.1952, 0.2059, 0.208, 0.1636, 0.06223, 0.1245, 0.09032, 0.09032, 0.09032, 0.09032, 0.06223, 0.1245, 0.3956, 0.1245, 0.3747, 0.1636, 0.208, 0.1636, 0.2289, 0.1245, 0.4167, 0.02417, 0.3726, 0.02851, 0.3726, 0.02851, 0.4167, 0.02417, 0.4237, 0.09032, 0.3956, 0.1245, 0.2289, 0.1245, 0.257, 0.09032, 0.1952, 0.2059, 0.1908, 0.25, 0.1908, 0.25, 0.1952, 0.2059, 0.4579, 0.06223, 0.4237, 0.09032, 0.257, 0.09032, 0.2912, 0.06223, 0.5903, 0.09032, 0.5622, 0.1245, 0.5622, 0.1245, 0.5903, 0.09032, 0.4969, 0.04136, 0.4579, 0.06223, 0.2912, 0.06223, 0.3302, 0.04136, 0.5393, 0.02851, 0.5833, 0.02417, 0.5833, 0.02417, 0.5393, 0.02851, 0.5393, 0.02851, 0.4969, 0.04136, 0.3302, 0.04136, 0.3726, 0.02851, 0.3575, 0.25, 0.3618, 0.2059, 0.3618, 0.2059, 0.3575, 0.25, 0.5833, 0.02417, 0.5393, 0.02851, 0.3726, 0.02851, 0.4167, 0.02417, 0.208, 0.1636, 0.2289, 0.1245, 0.2289, 0.1245, 0.208, 0.1636, 0.2059, 0.02851, 0.25, 0.02417, 0.25, 0.02417, 0.2059, 0.02851, 0.257, 0.09032, 0.2289, 0.1245, 0.2289, 0.1245, 0.257, 0.09032, 0.4969, 0.04136, 0.4579, 0.06223, 0.4579, 0.06223, 0.4969, 0.04136, 0.3956, 0.1245, 0.3747, 0.1636, 0.3747, 0.1636, 0.3956, 0.1245, 0.75, 0.02417, 0.7059, 0.02851, 0.7059, 0.02851, 0.75, 0.02417, 0.3956, 0.1245, 0.4237, 0.09032, 0.4237, 0.09032, 0.3956, 0.1245, 0.257, 0.09032, 0.2912, 0.06223, 0.2912, 0.06223, 0.257, 0.09032, 0.1952, 0.2059, 0.208, 0.1636, 0.208, 0.1636, 0.1952, 0.2059, 0.2289, 0.1245, 0.208, 0.1636, 0.208, 0.1636, 0.2289, 0.1245, 0.4579, 0.06223, 0.4237, 0.09032, 0.4237, 0.09032, 0.4579, 0.06223, 0.3747, 0.1636, 0.3618, 0.2059, 0.3618, 0.2059, 0.3747, 0.1636, 0.3747, 0.1636, 0.3956, 0.1245, 0.3956, 0.1245, 0.3747, 0.1636, 0.4167, 0.02417, 0.3726, 0.02851, 0.3726, 0.02851, 0.4167, 0.02417, 0.2289, 0.1245, 0.257, 0.09032, 0.257, 0.09032, 0.2289, 0.1245, 0.1908, 0.25, 0.1952, 0.2059, 0.1952, 0.2059, 0.1908, 0.25, 0.5285, 0.2059, 0.5242, 0.25, 0.5242, 0.25, 0.5285, 0.2059, 0.257, 0.09032, 0.2289, 0.1245, 0.2289, 0.1245, 0.257, 0.09032, 0.2059, 0.02851, 0.25, 0.02417, 0.25, 0.02417, 0.2059, 0.02851, 0.02417, 0.25, 0.02851, 0.2059, 0.02851, 0.2059, 0.02417, 0.25, 0.4237, 0.09032, 0.4579, 0.06223, 0.4579, 0.06223, 0.4237, 0.09032, 0.7059, 0.02851, 0.6636, 0.04136, 0.6636, 0.04136, 0.7059, 0.02851, 0.2912, 0.06223, 0.257, 0.09032, 0.257, 0.09032, 0.2912, 0.06223, 0.1636, 0.04136, 0.2059, 0.02851, 0.2059, 0.02851, 0.1636, 0.04136, 0.4579, 0.06223, 0.4969, 0.04136, 0.4969, 0.04136, 0.4579, 0.06223, 0.6636, 0.04136, 0.6245, 0.06223, 0.6245, 0.06223, 0.6636, 0.04136, 0.3302, 0.04136, 0.2912, 0.06223, 0.2912, 0.06223, 0.3302, 0.04136, 0.1245, 0.06223, 0.1636, 0.04136, 0.1636, 0.04136, 0.1245, 0.06223, 0.4969, 0.04136, 0.5393, 0.02851, 0.5393, 0.02851, 0.4969, 0.04136, 0.6245, 0.06223, 0.5903, 0.09032, 0.5903, 0.09032, 0.6245, 0.06223, 0.3726, 0.02851, 0.3302, 0.04136, 0.3302, 0.04136, 0.3726, 0.02851, 0.09032, 0.09032, 0.1245, 0.06223, 0.1245, 0.06223, 0.09032, 0.09032, 0.4167, 0.02417, 0.3726, 0.02851, 0.2059, 0.02851, 0.25, 0.02417, 0.3726, 0.02851, 0.3302, 0.04136, 0.1636, 0.04136, 0.2059, 0.02851, 0.3302, 0.04136, 0.2912, 0.06223, 0.1245, 0.06223, 0.1636, 0.04136, 0.2912, 0.06223, 0.257, 0.09032, 0.09032, 0.09032, 0.1245, 0.06223, 0.257, 0.09032, 0.2289, 0.1245, 0.06223, 0.1245, 0.09032, 0.09032, 0.2289, 0.1245, 0.208, 0.1636, 0.04136, 0.1636, 0.06223, 0.1245, 0.208, 0.1636, 0.1952, 0.2059, 0.02851, 0.2059, 0.04136, 0.1636, 0.1952, 0.2059, 0.1908, 0.25, 0.02417, 0.25, 0.02851, 0.2059, 0.5285, 0.2059, 0.5242, 0.25, 0.3575, 0.25, 0.3618, 0.2059, 0.5414, 0.1636, 0.5285, 0.2059, 0.3618, 0.2059, 0.3747, 0.1636, 0.5622, 0.1245, 0.5414, 0.1636, 0.3747, 0.1636, 0.3956, 0.1245, 0.5903, 0.09032, 0.5622, 0.1245, 0.3956, 0.1245, 0.4237, 0.09032, 0.6245, 0.06223, 0.5903, 0.09032, 0.4237, 0.09032, 0.4579, 0.06223, 0.6636, 0.04136, 0.6245, 0.06223, 0.4579, 0.06223, 0.4969, 0.04136, 0.7059, 0.02851, 0.6636, 0.04136, 0.4969, 0.04136, 0.5393, 0.02851, 0.75, 0.02417, 0.7059, 0.02851, 0.5393, 0.02851, 0.5833, 0.02417, 0.4167, 0.02417, 0.25, 0.02417, 0.2059, 0.02851, 0.3726, 0.02851, 0.3726, 0.02851, 0.2059, 0.02851, 0.1636, 0.04136, 0.3302, 0.04136, 0.3302, 0.04136, 0.1636, 0.04136, 0.1245, 0.06223, 0.2912, 0.06223, 0.2912, 0.06223, 0.1245, 0.06223, 0.09032, 0.09032, 0.257, 0.09032, 0.257, 0.09032, 0.09032, 0.09032, 0.06223, 0.1245, 0.2289, 0.1245, 0.2289, 0.1245, 0.06223, 0.1245, 0.04136, 0.1636, 0.208, 0.1636, 0.208, 0.1636, 0.04136, 0.1636, 0.02851, 0.2059, 0.1952, 0.2059, 0.1952, 0.2059, 0.02851, 0.2059, 0.02417, 0.25, 0.1908, 0.25, 0.5285, 0.2059, 0.3618, 0.2059, 0.3575, 0.25, 0.5242, 0.25, 0.5414, 0.1636, 0.3747, 0.1636, 0.3618, 0.2059, 0.5285, 0.2059, 0.5622, 0.1245, 0.3956, 0.1245, 0.3747, 0.1636, 0.5414, 0.1636, 0.5903, 0.09032, 0.4237, 0.09032, 0.3956, 0.1245, 0.5622, 0.1245, 0.6245, 0.06223, 0.4579, 0.06223, 0.4237, 0.09032, 0.5903, 0.09032, 0.6636, 0.04136, 0.4969, 0.04136, 0.4579, 0.06223, 0.6245, 0.06223, 0.7059, 0.02851, 0.5393, 0.02851, 0.4969, 0.04136, 0.6636, 0.04136, 0.75, 0.02417, 0.5833, 0.02417, 0.5393, 0.02851, 0.7059, 0.02851, 0.4167, 0.02417, 0.25, 0.02417, 0.2059, 0.02851, 0.3726, 0.02851, 0.3726, 0.02851, 0.2059, 0.02851, 0.1636, 0.04136, 0.3302, 0.04136, 0.3302, 0.04136, 0.1636, 0.04136, 0.1245, 0.06223, 0.2912, 0.06223, 0.2912, 0.06223, 0.1245, 0.06223, 0.09032, 0.09032, 0.257, 0.09032, 0.257, 0.09032, 0.09032, 0.09032, 0.06223, 0.1245, 0.2289, 0.1245, 0.2289, 0.1245, 0.06223, 0.1245, 0.04136, 0.1636, 0.208, 0.1636, 0.208, 0.1636, 0.04136, 0.1636, 0.02851, 0.2059, 0.1952, 0.2059, 0.1952, 0.2059, 0.02851, 0.2059, 0.02417, 0.25, 0.1908, 0.25, 0.5285, 0.2059, 0.3618, 0.2059, 0.3575, 0.25, 0.5242, 0.25, 0.5414, 0.1636, 0.3747, 0.1636, 0.3618, 0.2059, 0.5285, 0.2059, 0.5622, 0.1245, 0.3956, 0.1245, 0.3747, 0.1636, 0.5414, 0.1636, 0.5903, 0.09032, 0.4237, 0.09032, 0.3956, 0.1245, 0.5622, 0.1245, 0.6245, 0.06223, 0.4579, 0.06223, 0.4237, 0.09032, 0.5903, 0.09032, 0.6636, 0.04136, 0.4969, 0.04136, 0.4579, 0.06223, 0.6245, 0.06223, 0.7059, 0.02851, 0.5393, 0.02851, 0.4969, 0.04136, 0.6636, 0.04136, 0.75, 0.02417, 0.5833, 0.02417, 0.5393, 0.02851, 0.7059, 0.02851, 0.4167, 0.02417, 0.3726, 0.02851, 0.2059, 0.02851, 0.25, 0.02417, 0.3726, 0.02851, 0.3302, 0.04136, 0.1636, 0.04136, 0.2059, 0.02851, 0.3302, 0.04136, 0.2912, 0.06223, 0.1245, 0.06223, 0.1636, 0.04136, 0.2912, 0.06223, 0.257, 0.09032, 0.09032, 0.09032, 0.1245, 0.06223, 0.257, 0.09032, 0.2289, 0.1245, 0.06223, 0.1245, 0.09032, 0.09032, 0.2289, 0.1245, 0.208, 0.1636, 0.04136, 0.1636, 0.06223, 0.1245, 0.208, 0.1636, 0.1952, 0.2059, 0.02851, 0.2059, 0.04136, 0.1636, 0.1952, 0.2059, 0.1908, 0.25, 0.02417, 0.25, 0.02851, 0.2059, 0.5285, 0.2059, 0.5242, 0.25, 0.3575, 0.25, 0.3618, 0.2059, 0.5414, 0.1636, 0.5285, 0.2059, 0.3618, 0.2059, 0.3747, 0.1636, 0.5622, 0.1245, 0.5414, 0.1636, 0.3747, 0.1636, 0.3956, 0.1245, 0.5903, 0.09032, 0.5622, 0.1245, 0.3956, 0.1245, 0.4237, 0.09032, 0.6245, 0.06223, 0.5903, 0.09032, 0.4237, 0.09032, 0.4579, 0.06223, 0.6636, 0.04136, 0.6245, 0.06223, 0.4579, 0.06223, 0.4969, 0.04136, 0.7059, 0.02851, 0.6636, 0.04136, 0.4969, 0.04136, 0.5393, 0.02851, 0.75, 0.02417, 0.7059, 0.02851, 0.5393, 0.02851, 0.5833, 0.02417, 0.1245, 0.06223, 0.09032, 0.09032, 0.09032, 0.09032, 0.1245, 0.06223, 0.7059, 0.02851, 0.6636, 0.04136, 0.6636, 0.04136, 0.7059, 0.02851, 0.6636, 0.04136, 0.7059, 0.02851, 0.7059, 0.02851, 0.6636, 0.04136, 0.5622, 0.1245, 0.5903, 0.09032, 0.5903, 0.09032, 0.5622, 0.1245, 0.1636, 0.04136, 0.2059, 0.02851, 0.2059, 0.02851, 0.1636, 0.04136, 0.2059, 0.02851, 0.1636, 0.04136, 0.1636, 0.04136, 0.2059, 0.02851, 0.09032, 0.09032, 0.06223, 0.1245, 0.06223, 0.1245, 0.09032, 0.09032, 0.6636, 0.04136, 0.6245, 0.06223, 0.6245, 0.06223, 0.6636, 0.04136, 0.6245, 0.06223, 0.6636, 0.04136, 0.6636, 0.04136, 0.6245, 0.06223, 0.5414, 0.1636, 0.5622, 0.1245, 0.5622, 0.1245, 0.5414, 0.1636, 0.1245, 0.06223, 0.1636, 0.04136, 0.1636, 0.04136, 0.1245, 0.06223, 0.1636, 0.04136, 0.1245, 0.06223, 0.1245, 0.06223, 0.1636, 0.04136, 0.06223, 0.1245, 0.04136, 0.1636, 0.04136, 0.1636, 0.06223, 0.1245, 0.6245, 0.06223, 0.5903, 0.09032, 0.5903, 0.09032, 0.6245, 0.06223, 0.5903, 0.09032, 0.6245, 0.06223, 0.6245, 0.06223, 0.5903, 0.09032, 0.5285, 0.2059, 0.5414, 0.1636, 0.5414, 0.1636, 0.5285, 0.2059, 0.09032, 0.09032, 0.1245, 0.06223, 0.1245, 0.06223, 0.09032, 0.09032, 0.1245, 0.06223, 0.09032, 0.09032, 0.09032, 0.09032, 0.1245, 0.06223, 0.04136, 0.1636, 0.02851, 0.2059, 0.02851, 0.2059, 0.04136, 0.1636, 0.5903, 0.09032, 0.5622, 0.1245, 0.5622, 0.1245, 0.5903, 0.09032, 0.5622, 0.1245, 0.5903, 0.09032, 0.5903, 0.09032, 0.5622, 0.1245, 0.5242, 0.25, 0.5285, 0.2059, 0.5285, 0.2059, 0.5242, 0.25, 0.06223, 0.1245, 0.09032, 0.09032, 0.09032, 0.09032, 0.06223, 0.1245, 0.09032, 0.09032, 0.06223, 0.1245, 0.06223, 0.1245, 0.09032, 0.09032, 0.02851, 0.2059, 0.02417, 0.25, 0.02417, 0.25, 0.02851, 0.2059, 0.5622, 0.1245, 0.5414, 0.1636, 0.5414, 0.1636, 0.5622, 0.1245, 0.5414, 0.1636, 0.5622, 0.1245, 0.5622, 0.1245, 0.5414, 0.1636, 0.04136, 0.1636, 0.06223, 0.1245, 0.06223, 0.1245, 0.04136, 0.1636, 0.06223, 0.1245, 0.04136, 0.1636, 0.04136, 0.1636, 0.06223, 0.1245, 0.5414, 0.1636, 0.5285, 0.2059, 0.5285, 0.2059, 0.5414, 0.1636, 0.5285, 0.2059, 0.5414, 0.1636, 0.5414, 0.1636, 0.5285, 0.2059, 0.02851, 0.2059, 0.04136, 0.1636, 0.04136, 0.1636, 0.02851, 0.2059, 0.04136, 0.1636, 0.02851, 0.2059, 0.02851, 0.2059, 0.04136, 0.1636, 0.5285, 0.2059, 0.5242, 0.25, 0.5242, 0.25, 0.5285, 0.2059, 0.5242, 0.25, 0.5285, 0.2059, 0.5285, 0.2059, 0.5242, 0.25, 0.02417, 0.25, 0.02851, 0.2059, 0.02851, 0.2059, 0.02417, 0.25, 0.02851, 0.2059, 0.02417, 0.25, 0.02417, 0.25, 0.02851, 0.2059, 0.3575, 0.25, 0.3618, 0.2059, 0.3618, 0.2059, 0.3575, 0.25, 0.1952, 0.2059, 0.1908, 0.25, 0.1908, 0.25, 0.1952, 0.2059, 0.3618, 0.2059, 0.3747, 0.1636, 0.3747, 0.1636, 0.3618, 0.2059, 0.208, 0.1636, 0.1952, 0.2059, 0.1952, 0.2059, 0.208, 0.1636, 0.3747, 0.1636, 0.3956, 0.1245, 0.3956, 0.1245, 0.3747, 0.1636, 0.2289, 0.1245, 0.208, 0.1636, 0.208, 0.1636, 0.2289, 0.1245, 0.3956, 0.1245, 0.4237, 0.09032, 0.4237, 0.09032, 0.3956, 0.1245, 0.257, 0.09032, 0.2289, 0.1245, 0.2289, 0.1245, 0.257, 0.09032, 0.3618, 0.2059, 0.3575, 0.25, 0.3575, 0.25, 0.3618, 0.2059, 0.4237, 0.09032, 0.4579, 0.06223, 0.4579, 0.06223, 0.4237, 0.09032, 0.1908, 0.25, 0.1952, 0.2059, 0.1952, 0.2059, 0.1908, 0.25, 0.2912, 0.06223, 0.257, 0.09032, 0.257, 0.09032, 0.2912, 0.06223, 0.3747, 0.1636, 0.3618, 0.2059, 0.3618, 0.2059, 0.3747, 0.1636, 0.4579, 0.06223, 0.4969, 0.04136, 0.4969, 0.04136, 0.4579, 0.06223, 0.1952, 0.2059, 0.208, 0.1636, 0.208, 0.1636, 0.1952, 0.2059, 0.3302, 0.04136, 0.2912, 0.06223, 0.2912, 0.06223, 0.3302, 0.04136, 0.3575, 0.25, 0.3618, 0.2059, 0.3618, 0.2059, 0.3575, 0.25, 0.3956, 0.1245, 0.3747, 0.1636, 0.3747, 0.1636, 0.3956, 0.1245, 0.4969, 0.04136, 0.5393, 0.02851, 0.5393, 0.02851, 0.4969, 0.04136, 0.1952, 0.2059, 0.1908, 0.25, 0.1908, 0.25, 0.1952, 0.2059, 0.208, 0.1636, 0.2289, 0.1245, 0.2289, 0.1245, 0.208, 0.1636, 0.3726, 0.02851, 0.3302, 0.04136, 0.3302, 0.04136, 0.3726, 0.02851, 0.3618, 0.2059, 0.3747, 0.1636, 0.3747, 0.1636, 0.3618, 0.2059, 0.3618, 0.2059, 0.3575, 0.25, 0.3575, 0.25, 0.3618, 0.2059, 0.4237, 0.09032, 0.3956, 0.1245, 0.3956, 0.1245, 0.4237, 0.09032, 0.5393, 0.02851, 0.5833, 0.02417, 0.5833, 0.02417, 0.5393, 0.02851, 0.208, 0.1636, 0.1952, 0.2059, 0.1952, 0.2059, 0.208, 0.1636])
me_cylinder.use_remesh_fix_poles = True
me_cylinder.use_remesh_preserve_attributes = False
me_cylinder.use_mirror_vertex_groups = False
me_cylinder.update()

# ---- objects
ob_cylinder = bpy.data.objects.new('Cylinder', me_cylinder)

# ---- transforms, parenting, visibility, modifiers, constraints
ob_cylinder.location = (0.0, 0.0, 0.0)
ob_cylinder.lineart.crease_threshold = 0.0

# ---- collection membership
col_collection.objects.link(ob_cylinder)

# ---- scene / render settings (as saved in the file)
scene.frame_start = 1; scene.frame_end = 250; scene.frame_set(1)
scene.render.engine = 'BLENDER_EEVEE_NEXT'
scene.cycles.use_denoising = False
scene.cycles.samples = 128
scene.cycles.sampling_pattern = 'TABULATED_SOBOL'
scene.cycles.use_adaptive_sampling = False
scene.cycles.use_light_tree = False
scene.view_settings.view_transform = 'Filmic'
bpy.context.view_layer.update()

# ---- added for rendering (the .blend has no active camera and no usable light): camera, sun
cam_auto = bpy.data.cameras.new('AutoCamera')
cam_auto.lens = 50.0
cam_auto.sensor_width = 36.0
cam_auto.clip_end = 1000.0
ob_auto_camera = bpy.data.objects.new('AutoCamera', cam_auto)
scene.collection.objects.link(ob_auto_camera)
ob_auto_camera.location = (26.7212, -32.0654, 21.377)
ob_auto_camera.rotation_euler = (1.09748, -7.21219e-08, 0.694738)
scene.camera = ob_auto_camera
light_auto_sun = bpy.data.lights.new('AutoSun', 'SUN')
light_auto_sun.energy = 3.0
light_auto_sun.angle = 0.0523599
ob_auto_sun = bpy.data.objects.new('AutoSun', light_auto_sun)
scene.collection.objects.link(ob_auto_sun)
ob_auto_sun.rotation_euler = (0.872665, 0.174533, 0.523599)
bpy.context.view_layer.update()
